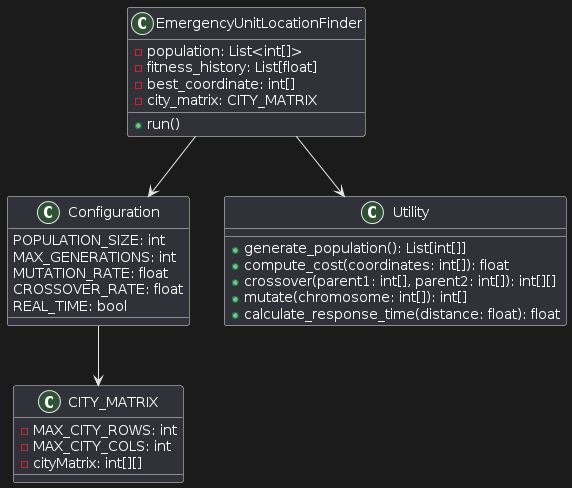

The diagram above was rendered by PlantUML. Its source (embedded in the PNG):
@startuml
class Configuration {
    POPULATION_SIZE: int
    MAX_GENERATIONS: int
    MUTATION_RATE: float
    CROSSOVER_RATE: float
    REAL_TIME: bool
}

class CITY_MATRIX {
    - MAX_CITY_ROWS: int
    - MAX_CITY_COLS: int
    - cityMatrix: int[][]
}

class Utility {
    + generate_population(): List[int[]]
    + compute_cost(coordinates: int[]): float
    + crossover(parent1: int[], parent2: int[]): int[][]
    + mutate(chromosome: int[]): int[]
    + calculate_response_time(distance: float): float
}

class EmergencyUnitLocationFinder {
    - population: List<int[]>
    - fitness_history: List[float]
    - best_coordinate: int[]
    - city_matrix: CITY_MATRIX
    + run()
}

Configuration --> CITY_MATRIX
EmergencyUnitLocationFinder --> Utility
EmergencyUnitLocationFinder --> Configuration
@enduml